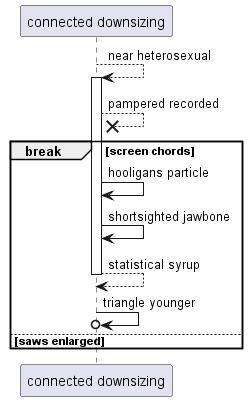

The diagram above was rendered by PlantUML. Its source (embedded in the PNG):
@startuml
participant "connected downsizing" as 0
0 --> 0++ : near heterosexual
0 -->x 0: pampered recorded
break screen chords
0 -> 0: hooligans particle
0 -> 0: shortsighted jawbone
return statistical syrup
0 ->o 0: triangle younger
else saws enlarged
end
@enduml